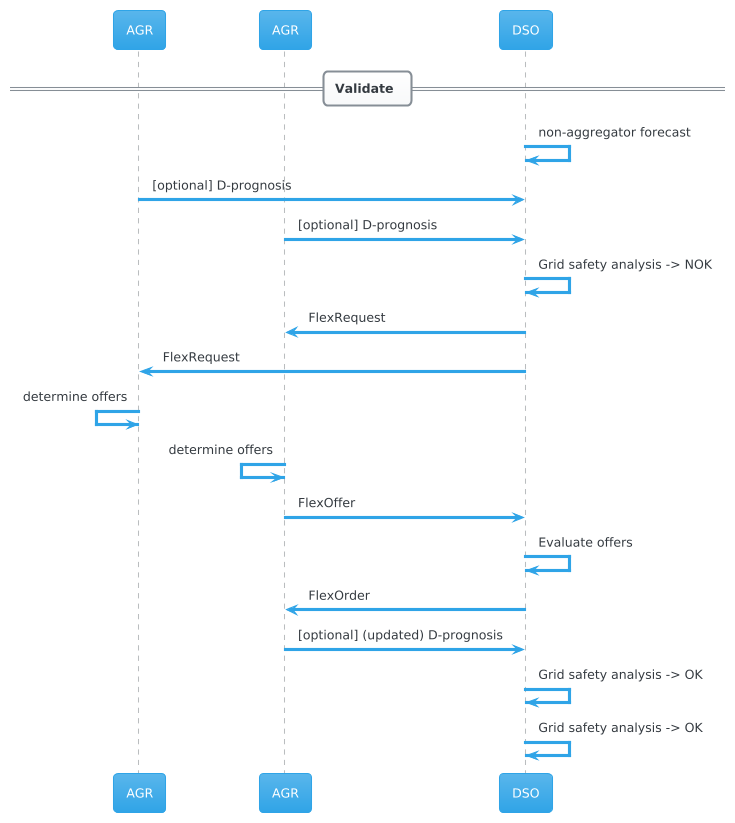

The diagram above was rendered by PlantUML. Its source (embedded in the PNG):
@startuml
!theme cerulean

participant AGR as AGR1
participant AGR as AGR2
participant DSO

== Validate ==
DSO -> DSO: non-aggregator forecast
AGR1 -> DSO: [optional] D-prognosis
AGR2 -> DSO: [optional] D-prognosis
DSO -> DSO: Grid safety analysis -> NOK
AGR2 <- DSO: FlexRequest
AGR1 <- DSO: FlexRequest
AGR1 <- AGR1: determine offers
AGR2 <- AGR2: determine offers
AGR2 -> DSO: FlexOffer
DSO -> DSO: Evaluate offers
AGR2 <- DSO: FlexOrder
AGR2 -> DSO: [optional] (updated) D-prognosis
DSO -> DSO: Grid safety analysis -> OK
DSO -> DSO: Grid safety analysis -> OK
@enduml